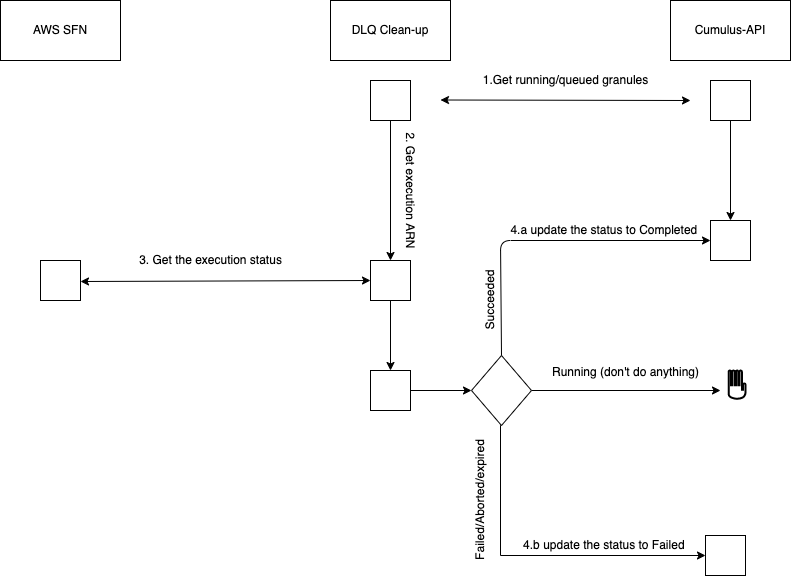

The diagram above was exported from draw.io. Its source (the exported page's mxGraphModel, read from the mxfile embedded in the PNG):
<mxGraphModel dx="1426" dy="714" grid="1" gridSize="10" guides="1" tooltips="1" connect="1" arrows="1" fold="1" page="1" pageScale="1" pageWidth="850" pageHeight="1100" math="0" shadow="0">
  <root>
    <mxCell id="0" />
    <mxCell id="1" parent="0" />
    <mxCell id="ZuLdHvCtY3Z0mSTTQmFz-1" value="DLQ Clean-up" style="rounded=0;whiteSpace=wrap;html=1;" vertex="1" parent="1">
      <mxGeometry x="350" y="40" width="120" height="60" as="geometry" />
    </mxCell>
    <mxCell id="ZuLdHvCtY3Z0mSTTQmFz-2" value="Cumulus-API" style="rounded=0;whiteSpace=wrap;html=1;" vertex="1" parent="1">
      <mxGeometry x="690" y="40" width="120" height="60" as="geometry" />
    </mxCell>
    <mxCell id="ZuLdHvCtY3Z0mSTTQmFz-3" value="AWS SFN" style="rounded=0;whiteSpace=wrap;html=1;" vertex="1" parent="1">
      <mxGeometry x="20" y="40" width="120" height="60" as="geometry" />
    </mxCell>
    <mxCell id="ZuLdHvCtY3Z0mSTTQmFz-4" value="" style="whiteSpace=wrap;html=1;aspect=fixed;" vertex="1" parent="1">
      <mxGeometry x="60" y="300" width="40" height="40" as="geometry" />
    </mxCell>
    <mxCell id="ZuLdHvCtY3Z0mSTTQmFz-5" value="" style="whiteSpace=wrap;html=1;aspect=fixed;" vertex="1" parent="1">
      <mxGeometry x="390" y="120" width="40" height="40" as="geometry" />
    </mxCell>
    <mxCell id="ZuLdHvCtY3Z0mSTTQmFz-35" style="edgeStyle=orthogonalEdgeStyle;rounded=0;orthogonalLoop=1;jettySize=auto;html=1;exitX=0.5;exitY=1;exitDx=0;exitDy=0;entryX=0.5;entryY=0;entryDx=0;entryDy=0;" edge="1" parent="1" source="ZuLdHvCtY3Z0mSTTQmFz-6" target="ZuLdHvCtY3Z0mSTTQmFz-34">
      <mxGeometry relative="1" as="geometry" />
    </mxCell>
    <mxCell id="ZuLdHvCtY3Z0mSTTQmFz-6" value="" style="whiteSpace=wrap;html=1;aspect=fixed;" vertex="1" parent="1">
      <mxGeometry x="730" y="120" width="40" height="40" as="geometry" />
    </mxCell>
    <mxCell id="ZuLdHvCtY3Z0mSTTQmFz-7" value="" style="endArrow=classic;startArrow=classic;html=1;" edge="1" parent="1">
      <mxGeometry width="50" height="50" relative="1" as="geometry">
        <mxPoint x="460" y="139.5" as="sourcePoint" />
        <mxPoint x="710" y="140" as="targetPoint" />
      </mxGeometry>
    </mxCell>
    <mxCell id="ZuLdHvCtY3Z0mSTTQmFz-8" value="1.Get running/queued granules" style="text;html=1;align=center;verticalAlign=middle;resizable=0;points=[];autosize=1;strokeColor=none;fillColor=none;" vertex="1" parent="1">
      <mxGeometry x="495" y="110" width="180" height="20" as="geometry" />
    </mxCell>
    <mxCell id="ZuLdHvCtY3Z0mSTTQmFz-9" value="" style="endArrow=classic;html=1;exitX=0.5;exitY=1;exitDx=0;exitDy=0;" edge="1" parent="1" source="ZuLdHvCtY3Z0mSTTQmFz-5">
      <mxGeometry width="50" height="50" relative="1" as="geometry">
        <mxPoint x="320" y="360" as="sourcePoint" />
        <mxPoint x="410" y="300" as="targetPoint" />
      </mxGeometry>
    </mxCell>
    <mxCell id="ZuLdHvCtY3Z0mSTTQmFz-10" value="2. Get execution ARN" style="text;html=1;align=center;verticalAlign=middle;resizable=0;points=[];autosize=1;strokeColor=none;fillColor=none;rotation=90;" vertex="1" parent="1">
      <mxGeometry x="365" y="220" width="130" height="20" as="geometry" />
    </mxCell>
    <mxCell id="ZuLdHvCtY3Z0mSTTQmFz-17" style="edgeStyle=orthogonalEdgeStyle;rounded=0;orthogonalLoop=1;jettySize=auto;html=1;exitX=0.5;exitY=1;exitDx=0;exitDy=0;" edge="1" parent="1" source="ZuLdHvCtY3Z0mSTTQmFz-11">
      <mxGeometry relative="1" as="geometry">
        <mxPoint x="410" y="410" as="targetPoint" />
      </mxGeometry>
    </mxCell>
    <mxCell id="ZuLdHvCtY3Z0mSTTQmFz-11" value="" style="whiteSpace=wrap;html=1;aspect=fixed;" vertex="1" parent="1">
      <mxGeometry x="390" y="300" width="40" height="40" as="geometry" />
    </mxCell>
    <mxCell id="ZuLdHvCtY3Z0mSTTQmFz-14" value="3. Get the execution status" style="text;html=1;align=center;verticalAlign=middle;resizable=0;points=[];autosize=1;strokeColor=none;fillColor=none;" vertex="1" parent="1">
      <mxGeometry x="150" y="290" width="160" height="20" as="geometry" />
    </mxCell>
    <mxCell id="ZuLdHvCtY3Z0mSTTQmFz-15" value="" style="endArrow=classic;startArrow=classic;html=1;entryX=0;entryY=0.5;entryDx=0;entryDy=0;" edge="1" parent="1" target="ZuLdHvCtY3Z0mSTTQmFz-11">
      <mxGeometry width="50" height="50" relative="1" as="geometry">
        <mxPoint x="100" y="321" as="sourcePoint" />
        <mxPoint x="380" y="321" as="targetPoint" />
      </mxGeometry>
    </mxCell>
    <mxCell id="ZuLdHvCtY3Z0mSTTQmFz-21" style="edgeStyle=orthogonalEdgeStyle;rounded=0;orthogonalLoop=1;jettySize=auto;html=1;entryX=0;entryY=0.5;entryDx=0;entryDy=0;exitX=0.5;exitY=1;exitDx=0;exitDy=0;" edge="1" parent="1" source="ZuLdHvCtY3Z0mSTTQmFz-18" target="ZuLdHvCtY3Z0mSTTQmFz-28">
      <mxGeometry relative="1" as="geometry">
        <mxPoint x="690" y="595" as="targetPoint" />
        <mxPoint x="520" y="470" as="sourcePoint" />
        <Array as="points">
          <mxPoint x="520" y="465" />
          <mxPoint x="520" y="595" />
        </Array>
      </mxGeometry>
    </mxCell>
    <mxCell id="ZuLdHvCtY3Z0mSTTQmFz-44" style="edgeStyle=orthogonalEdgeStyle;rounded=0;orthogonalLoop=1;jettySize=auto;html=1;exitX=1;exitY=0.5;exitDx=0;exitDy=0;" edge="1" parent="1" source="ZuLdHvCtY3Z0mSTTQmFz-18">
      <mxGeometry relative="1" as="geometry">
        <mxPoint x="740" y="430" as="targetPoint" />
      </mxGeometry>
    </mxCell>
    <mxCell id="ZuLdHvCtY3Z0mSTTQmFz-18" value="" style="rhombus;whiteSpace=wrap;html=1;" vertex="1" parent="1">
      <mxGeometry x="491" y="395" width="60" height="70" as="geometry" />
    </mxCell>
    <mxCell id="ZuLdHvCtY3Z0mSTTQmFz-30" style="edgeStyle=orthogonalEdgeStyle;rounded=0;orthogonalLoop=1;jettySize=auto;html=1;exitX=1;exitY=0.5;exitDx=0;exitDy=0;entryX=0;entryY=0.5;entryDx=0;entryDy=0;" edge="1" parent="1" source="ZuLdHvCtY3Z0mSTTQmFz-27" target="ZuLdHvCtY3Z0mSTTQmFz-18">
      <mxGeometry relative="1" as="geometry" />
    </mxCell>
    <mxCell id="ZuLdHvCtY3Z0mSTTQmFz-27" value="" style="whiteSpace=wrap;html=1;aspect=fixed;" vertex="1" parent="1">
      <mxGeometry x="390" y="410" width="40" height="40" as="geometry" />
    </mxCell>
    <mxCell id="ZuLdHvCtY3Z0mSTTQmFz-28" value="" style="whiteSpace=wrap;html=1;aspect=fixed;" vertex="1" parent="1">
      <mxGeometry x="725" y="575" width="40" height="40" as="geometry" />
    </mxCell>
    <mxCell id="ZuLdHvCtY3Z0mSTTQmFz-33" value="" style="endArrow=classic;html=1;entryX=0;entryY=0.5;entryDx=0;entryDy=0;exitX=0.5;exitY=0;exitDx=0;exitDy=0;" edge="1" parent="1" source="ZuLdHvCtY3Z0mSTTQmFz-18" target="ZuLdHvCtY3Z0mSTTQmFz-34">
      <mxGeometry width="50" height="50" relative="1" as="geometry">
        <mxPoint x="520" y="390" as="sourcePoint" />
        <mxPoint x="695" y="280" as="targetPoint" />
        <Array as="points">
          <mxPoint x="520" y="280" />
        </Array>
      </mxGeometry>
    </mxCell>
    <mxCell id="ZuLdHvCtY3Z0mSTTQmFz-34" value="" style="whiteSpace=wrap;html=1;aspect=fixed;" vertex="1" parent="1">
      <mxGeometry x="730" y="260" width="40" height="40" as="geometry" />
    </mxCell>
    <mxCell id="ZuLdHvCtY3Z0mSTTQmFz-37" value="4.a update the status to Completed&amp;nbsp;" style="text;html=1;align=center;verticalAlign=middle;resizable=0;points=[];autosize=1;strokeColor=none;fillColor=none;" vertex="1" parent="1">
      <mxGeometry x="520" y="260" width="210" height="20" as="geometry" />
    </mxCell>
    <mxCell id="ZuLdHvCtY3Z0mSTTQmFz-39" value="4.b update the status to Failed&amp;nbsp;" style="text;html=1;align=center;verticalAlign=middle;resizable=0;points=[];autosize=1;strokeColor=none;fillColor=none;" vertex="1" parent="1">
      <mxGeometry x="535" y="575" width="180" height="20" as="geometry" />
    </mxCell>
    <mxCell id="ZuLdHvCtY3Z0mSTTQmFz-40" value="Succeeded" style="text;html=1;align=center;verticalAlign=middle;resizable=0;points=[];autosize=1;strokeColor=none;fillColor=none;rotation=270;" vertex="1" parent="1">
      <mxGeometry x="470" y="330" width="80" height="20" as="geometry" />
    </mxCell>
    <mxCell id="ZuLdHvCtY3Z0mSTTQmFz-41" value="Failed/Aborted/expired" style="text;html=1;align=center;verticalAlign=middle;resizable=0;points=[];autosize=1;strokeColor=none;fillColor=none;rotation=270;" vertex="1" parent="1">
      <mxGeometry x="430" y="530" width="140" height="20" as="geometry" />
    </mxCell>
    <mxCell id="ZuLdHvCtY3Z0mSTTQmFz-43" value="" style="html=1;verticalLabelPosition=bottom;align=center;labelBackgroundColor=#ffffff;verticalAlign=top;strokeWidth=2;shadow=0;dashed=0;shape=mxgraph.ios7.icons.privacy;" vertex="1" parent="1">
      <mxGeometry x="748.2" y="410" width="16.8" height="28.5" as="geometry" />
    </mxCell>
    <mxCell id="ZuLdHvCtY3Z0mSTTQmFz-45" value="Running (don't do anything)" style="text;html=1;align=center;verticalAlign=middle;resizable=0;points=[];autosize=1;strokeColor=none;fillColor=none;" vertex="1" parent="1">
      <mxGeometry x="565" y="402" width="160" height="20" as="geometry" />
    </mxCell>
  </root>
</mxGraphModel>